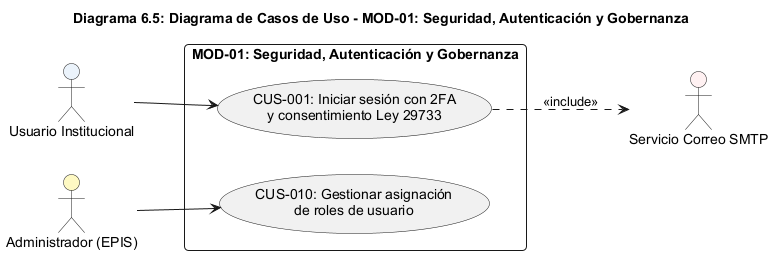

The diagram above was rendered by PlantUML. Its source (embedded in the PNG):
@startuml
title Diagrama 6.5: Diagrama de Casos de Uso - MOD-01: Seguridad, Autenticación y Gobernanza
left to right direction
skinparam packageStyle rectangle
skinparam shadowing false
skinparam roundcorner 8
skinparam defaultFontName Arial
skinparam fontSize 11

actor "Usuario Institucional" as User #EBF3FB
actor "Administrador (EPIS)" as Admin #FEF9C3
actor "Servicio Correo SMTP" as SMTP #FFF1F2

rectangle "MOD-01: Seguridad, Autenticación y Gobernanza" {
  usecase "CUS-001: Iniciar sesión con 2FA\ny consentimiento Ley 29733" as CUS01
  usecase "CUS-010: Gestionar asignación\nde roles de usuario" as CUS10
}

User --> CUS01
CUS01 ..> SMTP : <<include>>
Admin --> CUS10
@enduml